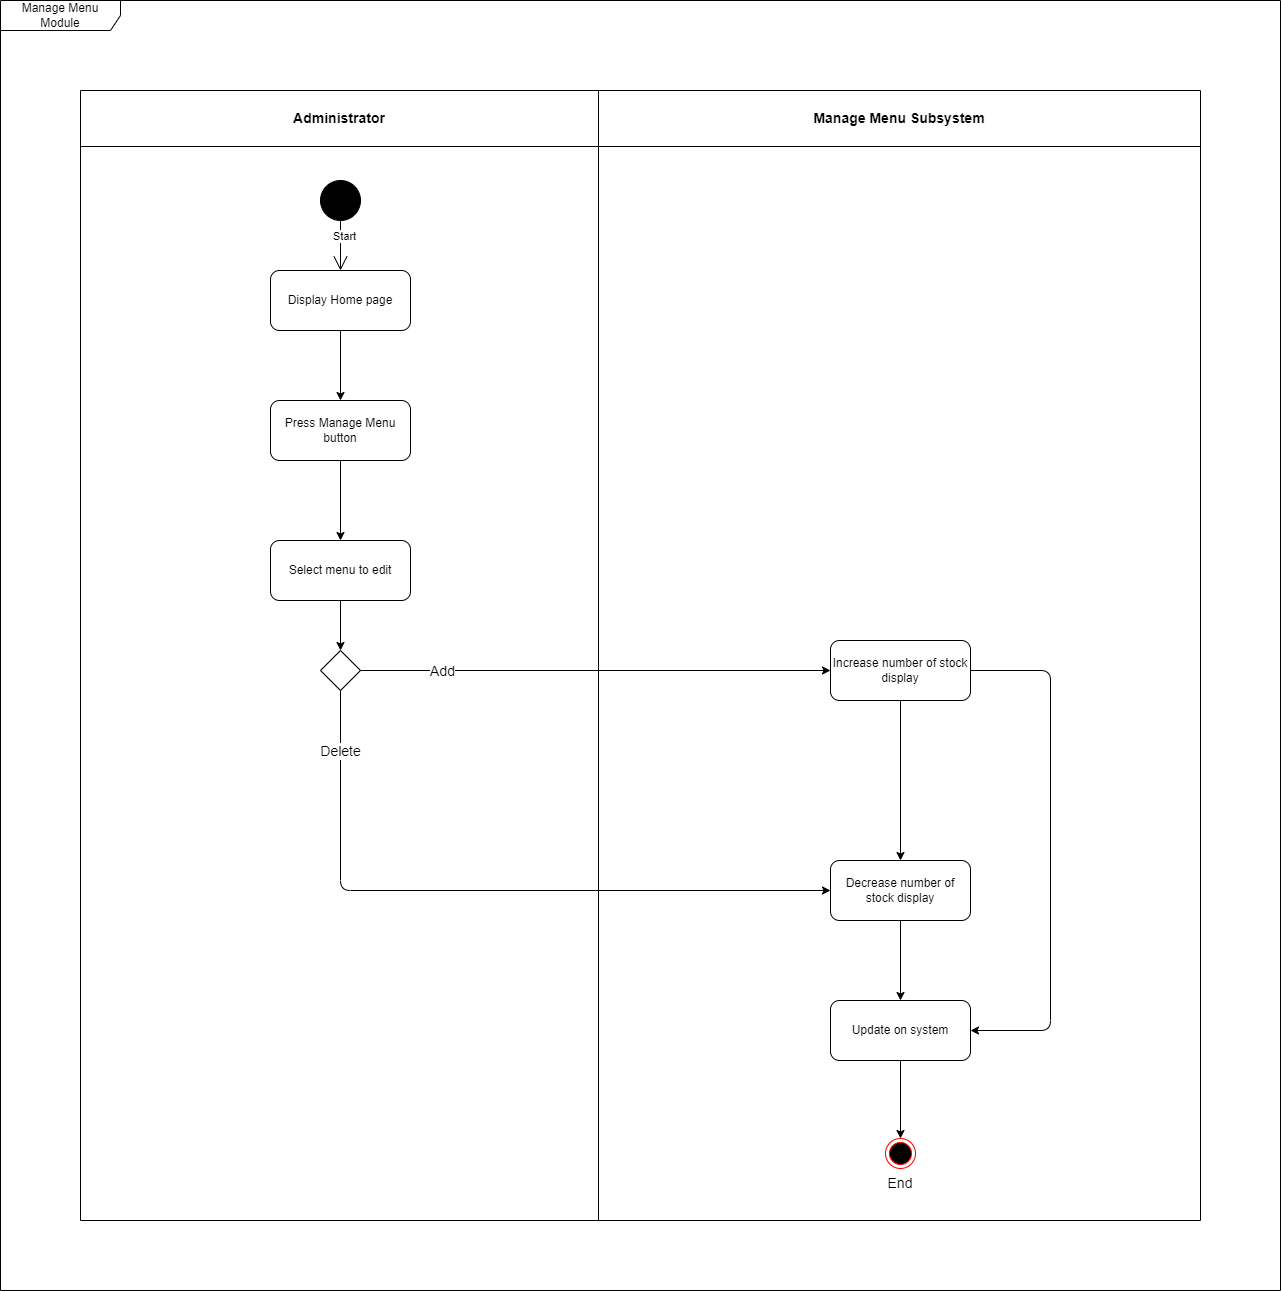

The diagram above was exported from draw.io. Its source (the exported page's mxGraphModel, read from the mxfile embedded in the PNG):
<mxGraphModel dx="3105" dy="1420" grid="1" gridSize="10" guides="1" tooltips="1" connect="1" arrows="1" fold="1" page="1" pageScale="1" pageWidth="1654" pageHeight="2336" math="0" shadow="0">
  <root>
    <mxCell id="0" />
    <mxCell id="1" parent="0" />
    <mxCell id="2" value="" style="shape=table;startSize=0;container=1;collapsible=0;childLayout=tableLayout;" vertex="1" parent="1">
      <mxGeometry x="400" y="120" width="1120" height="1130" as="geometry" />
    </mxCell>
    <mxCell id="3" value="" style="shape=tableRow;horizontal=0;startSize=0;swimlaneHead=0;swimlaneBody=0;top=0;left=0;bottom=0;right=0;collapsible=0;dropTarget=0;fillColor=none;points=[[0,0.5],[1,0.5]];portConstraint=eastwest;" vertex="1" parent="2">
      <mxGeometry width="1120" height="56" as="geometry" />
    </mxCell>
    <mxCell id="4" value="&lt;font style=&quot;font-size: 14px;&quot;&gt;&lt;b&gt;Administrator&lt;/b&gt;&lt;/font&gt;" style="shape=partialRectangle;html=1;whiteSpace=wrap;connectable=0;overflow=hidden;fillColor=none;top=0;left=0;bottom=0;right=0;pointerEvents=1;" vertex="1" parent="3">
      <mxGeometry width="518" height="56" as="geometry">
        <mxRectangle width="518" height="56" as="alternateBounds" />
      </mxGeometry>
    </mxCell>
    <mxCell id="5" value="&lt;font style=&quot;font-size: 14px;&quot;&gt;&lt;b&gt;Manage Menu Subsystem&lt;/b&gt;&lt;/font&gt;" style="shape=partialRectangle;html=1;whiteSpace=wrap;connectable=0;overflow=hidden;fillColor=none;top=0;left=0;bottom=0;right=0;pointerEvents=1;" vertex="1" parent="3">
      <mxGeometry x="518" width="602" height="56" as="geometry">
        <mxRectangle width="602" height="56" as="alternateBounds" />
      </mxGeometry>
    </mxCell>
    <mxCell id="6" value="" style="shape=tableRow;horizontal=0;startSize=0;swimlaneHead=0;swimlaneBody=0;top=0;left=0;bottom=0;right=0;collapsible=0;dropTarget=0;fillColor=none;points=[[0,0.5],[1,0.5]];portConstraint=eastwest;" vertex="1" parent="2">
      <mxGeometry y="56" width="1120" height="1074" as="geometry" />
    </mxCell>
    <mxCell id="7" value="" style="shape=partialRectangle;html=1;whiteSpace=wrap;connectable=0;overflow=hidden;fillColor=none;top=0;left=0;bottom=0;right=0;pointerEvents=1;" vertex="1" parent="6">
      <mxGeometry width="518" height="1074" as="geometry">
        <mxRectangle width="518" height="1074" as="alternateBounds" />
      </mxGeometry>
    </mxCell>
    <mxCell id="8" value="" style="shape=partialRectangle;html=1;whiteSpace=wrap;connectable=0;overflow=hidden;fillColor=none;top=0;left=0;bottom=0;right=0;pointerEvents=1;" vertex="1" parent="6">
      <mxGeometry x="518" width="602" height="1074" as="geometry">
        <mxRectangle width="602" height="1074" as="alternateBounds" />
      </mxGeometry>
    </mxCell>
    <mxCell id="9" value="" style="shape=ellipse;html=1;fillColor=strokeColor;fontSize=18;fontColor=#ffffff;" vertex="1" parent="1">
      <mxGeometry x="640" y="210" width="40" height="40" as="geometry" />
    </mxCell>
    <mxCell id="16" value="" style="edgeStyle=elbowEdgeStyle;html=1;elbow=horizontal;align=right;verticalAlign=bottom;rounded=0;labelBackgroundColor=none;endArrow=open;endSize=12;exitX=0.5;exitY=1;exitDx=0;exitDy=0;" edge="1" parent="1" source="9">
      <mxGeometry relative="1" as="geometry">
        <mxPoint x="580" y="260" as="sourcePoint" />
        <mxPoint x="660.2857142857142" y="300" as="targetPoint" />
      </mxGeometry>
    </mxCell>
    <mxCell id="17" value="Start" style="edgeLabel;html=1;align=center;verticalAlign=middle;resizable=0;points=[];" vertex="1" connectable="0" parent="16">
      <mxGeometry x="-0.3833" y="3" relative="1" as="geometry">
        <mxPoint as="offset" />
      </mxGeometry>
    </mxCell>
    <mxCell id="49" value="Ee" style="ellipse;html=1;shape=endState;fillColor=#000000;strokeColor=#ff0000;fontSize=14;" vertex="1" parent="1">
      <mxGeometry x="1205" y="1168" width="30" height="30" as="geometry" />
    </mxCell>
    <mxCell id="50" value="End" style="text;html=1;strokeColor=none;fillColor=none;align=center;verticalAlign=middle;whiteSpace=wrap;rounded=0;fontSize=14;" vertex="1" parent="1">
      <mxGeometry x="1190" y="1198" width="60" height="30" as="geometry" />
    </mxCell>
    <mxCell id="54" style="edgeStyle=none;html=1;entryX=0.5;entryY=0;entryDx=0;entryDy=0;" edge="1" parent="1" source="52" target="53">
      <mxGeometry relative="1" as="geometry" />
    </mxCell>
    <mxCell id="52" value="Display Home page" style="rounded=1;whiteSpace=wrap;html=1;" vertex="1" parent="1">
      <mxGeometry x="590" y="300" width="140" height="60" as="geometry" />
    </mxCell>
    <mxCell id="56" style="edgeStyle=none;html=1;" edge="1" parent="1" source="53" target="55">
      <mxGeometry relative="1" as="geometry" />
    </mxCell>
    <mxCell id="53" value="Press Manage Menu button" style="rounded=1;whiteSpace=wrap;html=1;" vertex="1" parent="1">
      <mxGeometry x="590" y="430" width="140" height="60" as="geometry" />
    </mxCell>
    <mxCell id="80" style="edgeStyle=none;html=1;" edge="1" parent="1" source="55" target="76">
      <mxGeometry relative="1" as="geometry" />
    </mxCell>
    <mxCell id="55" value="Select menu to edit" style="rounded=1;whiteSpace=wrap;html=1;" vertex="1" parent="1">
      <mxGeometry x="590" y="570" width="140" height="60" as="geometry" />
    </mxCell>
    <mxCell id="97" style="edgeStyle=none;html=1;fontSize=18;" edge="1" parent="1" source="58" target="49">
      <mxGeometry relative="1" as="geometry" />
    </mxCell>
    <mxCell id="58" value="Update on system" style="rounded=1;whiteSpace=wrap;html=1;" vertex="1" parent="1">
      <mxGeometry x="1150" y="1030" width="140" height="60" as="geometry" />
    </mxCell>
    <mxCell id="84" style="edgeStyle=none;html=1;entryX=0;entryY=0.5;entryDx=0;entryDy=0;" edge="1" parent="1" source="76">
      <mxGeometry relative="1" as="geometry">
        <mxPoint x="1150" y="700.0000000000002" as="targetPoint" />
      </mxGeometry>
    </mxCell>
    <mxCell id="85" value="&lt;font style=&quot;font-size: 14px;&quot;&gt;Add&lt;/font&gt;" style="edgeLabel;html=1;align=center;verticalAlign=middle;resizable=0;points=[];" vertex="1" connectable="0" parent="84">
      <mxGeometry x="-0.3739" y="3" relative="1" as="geometry">
        <mxPoint x="-67" y="3" as="offset" />
      </mxGeometry>
    </mxCell>
    <mxCell id="89" style="edgeStyle=none;html=1;entryX=0;entryY=0.5;entryDx=0;entryDy=0;fontSize=14;" edge="1" parent="1" source="76" target="88">
      <mxGeometry relative="1" as="geometry">
        <Array as="points">
          <mxPoint x="660" y="920" />
        </Array>
      </mxGeometry>
    </mxCell>
    <mxCell id="92" value="&lt;font style=&quot;font-size: 14px;&quot;&gt;Delete&lt;/font&gt;" style="edgeLabel;html=1;align=center;verticalAlign=middle;resizable=0;points=[];fontSize=14;" vertex="1" connectable="0" parent="89">
      <mxGeometry x="0.2257" y="4" relative="1" as="geometry">
        <mxPoint x="-224" y="-136" as="offset" />
      </mxGeometry>
    </mxCell>
    <mxCell id="76" value="" style="shape=rhombus;html=1;labelPosition=right;align=left;verticalAlign=middle" vertex="1" parent="1">
      <mxGeometry x="640" y="680" width="40" height="40" as="geometry" />
    </mxCell>
    <mxCell id="93" style="edgeStyle=none;html=1;entryX=1;entryY=0.5;entryDx=0;entryDy=0;fontSize=18;exitX=1;exitY=0.5;exitDx=0;exitDy=0;" edge="1" parent="1" source="86" target="58">
      <mxGeometry relative="1" as="geometry">
        <Array as="points">
          <mxPoint x="1370" y="700" />
          <mxPoint x="1370" y="1060" />
        </Array>
      </mxGeometry>
    </mxCell>
    <mxCell id="94" style="edgeStyle=none;html=1;fontSize=18;" edge="1" parent="1" source="86" target="88">
      <mxGeometry relative="1" as="geometry" />
    </mxCell>
    <mxCell id="86" value="Increase number of stock display" style="rounded=1;whiteSpace=wrap;html=1;" vertex="1" parent="1">
      <mxGeometry x="1150" y="670" width="140" height="60" as="geometry" />
    </mxCell>
    <mxCell id="95" style="edgeStyle=none;html=1;entryX=0.5;entryY=0;entryDx=0;entryDy=0;fontSize=18;" edge="1" parent="1" source="88" target="58">
      <mxGeometry relative="1" as="geometry" />
    </mxCell>
    <mxCell id="88" value="Decrease number of stock display" style="rounded=1;whiteSpace=wrap;html=1;" vertex="1" parent="1">
      <mxGeometry x="1150" y="890" width="140" height="60" as="geometry" />
    </mxCell>
    <mxCell id="99" value="Manage Menu Module" style="shape=umlFrame;whiteSpace=wrap;html=1;width=120;height=30;" vertex="1" parent="1">
      <mxGeometry x="320" y="30" width="1280" height="1290" as="geometry" />
    </mxCell>
  </root>
</mxGraphModel>